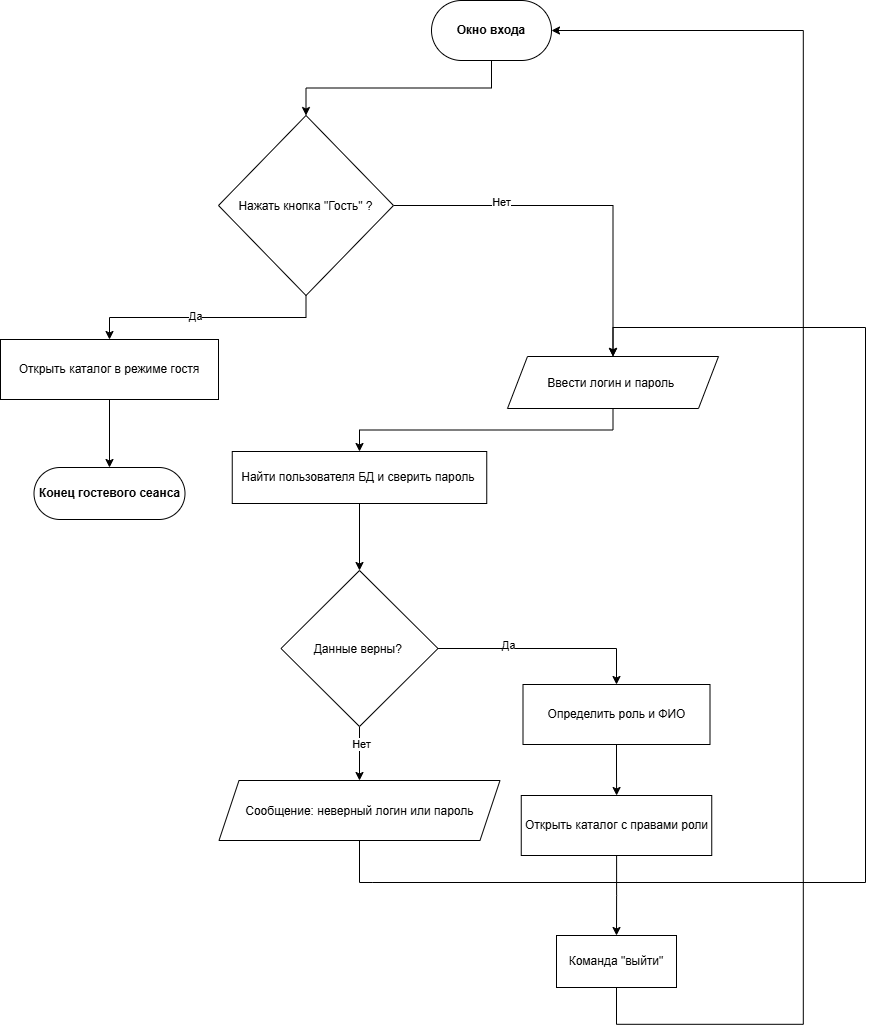

The diagram above was exported from draw.io. Its source (the exported page's mxGraphModel, read from the mxfile embedded in the PNG):
<mxGraphModel dx="1900" dy="1898" grid="0" gridSize="10" guides="1" tooltips="1" connect="1" arrows="1" fold="1" page="0" pageScale="1" pageWidth="827" pageHeight="1169" math="0" shadow="0">
  <root>
    <mxCell id="0" />
    <mxCell id="1" parent="0" />
    <mxCell id="Ue1lJOwprihPPpyoM17d-3" edge="1" parent="1" source="Ue1lJOwprihPPpyoM17d-1" style="edgeStyle=orthogonalEdgeStyle;rounded=0;orthogonalLoop=1;jettySize=auto;html=1;exitX=0.5;exitY=1;exitDx=0;exitDy=0;exitPerimeter=0;entryX=0.5;entryY=0;entryDx=0;entryDy=0;" target="Ue1lJOwprihPPpyoM17d-2">
      <mxGeometry relative="1" as="geometry">
        <mxPoint x="281.6" y="-968.4" as="targetPoint" />
      </mxGeometry>
    </mxCell>
    <mxCell id="Ue1lJOwprihPPpyoM17d-1" parent="1" style="rounded=1;whiteSpace=wrap;html=1;glass=0;fontStyle=1;arcSize=50;roundedPerimeter=1;" value="Окно входа" vertex="1">
      <mxGeometry height="60" width="120" x="354" y="-1136" as="geometry" />
    </mxCell>
    <mxCell id="Ue1lJOwprihPPpyoM17d-4" edge="1" parent="1" source="Ue1lJOwprihPPpyoM17d-2" style="edgeStyle=orthogonalEdgeStyle;rounded=0;orthogonalLoop=1;jettySize=auto;html=1;exitX=0.5;exitY=1;exitDx=0;exitDy=0;entryX=0.5;entryY=0;entryDx=0;entryDy=0;" target="Ue1lJOwprihPPpyoM17d-5">
      <mxGeometry relative="1" x="-0.0157" as="geometry">
        <mxPoint x="113.6" y="-698" as="targetPoint" />
      </mxGeometry>
    </mxCell>
    <mxCell id="Ue1lJOwprihPPpyoM17d-24" connectable="0" parent="Ue1lJOwprihPPpyoM17d-4" style="edgeLabel;html=1;align=center;verticalAlign=middle;resizable=0;points=[];" value="Да" vertex="1">
      <mxGeometry relative="1" x="0.1102" y="-2" as="geometry">
        <mxPoint x="1" as="offset" />
      </mxGeometry>
    </mxCell>
    <mxCell id="Ue1lJOwprihPPpyoM17d-7" edge="1" parent="1" source="Ue1lJOwprihPPpyoM17d-2" style="edgeStyle=orthogonalEdgeStyle;rounded=0;orthogonalLoop=1;jettySize=auto;html=1;exitX=1;exitY=0.5;exitDx=0;exitDy=0;entryX=0.5;entryY=0;entryDx=0;entryDy=0;" target="Ue1lJOwprihPPpyoM17d-6">
      <mxGeometry relative="1" as="geometry" />
    </mxCell>
    <mxCell id="Ue1lJOwprihPPpyoM17d-25" connectable="0" parent="Ue1lJOwprihPPpyoM17d-7" style="edgeLabel;html=1;align=center;verticalAlign=middle;resizable=0;points=[];" value="Нет" vertex="1">
      <mxGeometry relative="1" x="-0.4207" y="4" as="geometry">
        <mxPoint as="offset" />
      </mxGeometry>
    </mxCell>
    <mxCell id="Ue1lJOwprihPPpyoM17d-2" parent="1" style="rhombus;whiteSpace=wrap;html=1;shapeInside=1;align=center;" value="&lt;div style=&quot;&quot;&gt;Нажать кнопка &quot;Гость&quot; ?&lt;/div&gt;" vertex="1">
      <mxGeometry height="180" width="175" x="141" y="-1021" as="geometry" />
    </mxCell>
    <mxCell id="Ue1lJOwprihPPpyoM17d-5" parent="1" style="rounded=0;whiteSpace=wrap;html=1;" value="Открыть каталог в режиме гостя" vertex="1">
      <mxGeometry height="60" width="218" x="-77" y="-797" as="geometry" />
    </mxCell>
    <mxCell id="Ue1lJOwprihPPpyoM17d-11" edge="1" parent="1" source="Ue1lJOwprihPPpyoM17d-6" style="edgeStyle=orthogonalEdgeStyle;rounded=0;orthogonalLoop=1;jettySize=auto;html=1;exitX=0.5;exitY=1;exitDx=0;exitDy=0;entryX=0.5;entryY=0;entryDx=0;entryDy=0;" target="Ue1lJOwprihPPpyoM17d-10">
      <mxGeometry relative="1" as="geometry" />
    </mxCell>
    <mxCell id="Ue1lJOwprihPPpyoM17d-6" parent="1" style="shape=parallelogram;perimeter=parallelogramPerimeter;whiteSpace=wrap;html=1;shapeInside=1;fixedSize=1;" value="Ввести логин и пароль&amp;nbsp;" vertex="1">
      <mxGeometry height="52" width="211" x="430" y="-780" as="geometry" />
    </mxCell>
    <mxCell id="Ue1lJOwprihPPpyoM17d-8" parent="1" style="rounded=1;whiteSpace=wrap;html=1;glass=0;fontStyle=1;arcSize=50;roundedPerimeter=1;" value="Конец гостевого сеанса" vertex="1">
      <mxGeometry height="52" width="151" x="-43.5" y="-669" as="geometry" />
    </mxCell>
    <mxCell id="Ue1lJOwprihPPpyoM17d-9" edge="1" parent="1" source="Ue1lJOwprihPPpyoM17d-5" style="edgeStyle=orthogonalEdgeStyle;rounded=0;orthogonalLoop=1;jettySize=auto;html=1;exitX=0.5;exitY=1;exitDx=0;exitDy=0;entryX=0.5;entryY=0;entryDx=0;entryDy=0;entryPerimeter=0;" target="Ue1lJOwprihPPpyoM17d-8">
      <mxGeometry relative="1" as="geometry" />
    </mxCell>
    <mxCell id="Ue1lJOwprihPPpyoM17d-13" edge="1" parent="1" source="Ue1lJOwprihPPpyoM17d-10" style="edgeStyle=orthogonalEdgeStyle;rounded=0;orthogonalLoop=1;jettySize=auto;html=1;exitX=0.5;exitY=1;exitDx=0;exitDy=0;entryX=0.5;entryY=0;entryDx=0;entryDy=0;" target="Ue1lJOwprihPPpyoM17d-12">
      <mxGeometry relative="1" as="geometry" />
    </mxCell>
    <mxCell id="Ue1lJOwprihPPpyoM17d-10" parent="1" style="rounded=0;whiteSpace=wrap;html=1;" value="Найти пользователя БД и сверить пароль&amp;nbsp;" vertex="1">
      <mxGeometry height="52" width="254.5" x="154.75" y="-685" as="geometry" />
    </mxCell>
    <mxCell id="Ue1lJOwprihPPpyoM17d-15" edge="1" parent="1" source="Ue1lJOwprihPPpyoM17d-12" style="edgeStyle=orthogonalEdgeStyle;rounded=0;orthogonalLoop=1;jettySize=auto;html=1;exitX=0.5;exitY=1;exitDx=0;exitDy=0;entryX=0.5;entryY=0;entryDx=0;entryDy=0;" target="Ue1lJOwprihPPpyoM17d-14">
      <mxGeometry relative="1" as="geometry" />
    </mxCell>
    <mxCell id="Ue1lJOwprihPPpyoM17d-26" connectable="0" parent="Ue1lJOwprihPPpyoM17d-15" style="edgeLabel;html=1;align=center;verticalAlign=middle;resizable=0;points=[];" value="Нет" vertex="1">
      <mxGeometry relative="1" x="-0.3697" y="1" as="geometry">
        <mxPoint as="offset" />
      </mxGeometry>
    </mxCell>
    <mxCell id="Ue1lJOwprihPPpyoM17d-17" edge="1" parent="1" source="Ue1lJOwprihPPpyoM17d-12" style="edgeStyle=orthogonalEdgeStyle;rounded=0;orthogonalLoop=1;jettySize=auto;html=1;exitX=1;exitY=0.5;exitDx=0;exitDy=0;entryX=0.5;entryY=0;entryDx=0;entryDy=0;" target="Ue1lJOwprihPPpyoM17d-16">
      <mxGeometry relative="1" as="geometry" />
    </mxCell>
    <mxCell id="Ue1lJOwprihPPpyoM17d-27" connectable="0" parent="Ue1lJOwprihPPpyoM17d-17" style="edgeLabel;html=1;align=center;verticalAlign=middle;resizable=0;points=[];" value="Да" vertex="1">
      <mxGeometry relative="1" x="-0.345" y="4" as="geometry">
        <mxPoint as="offset" />
      </mxGeometry>
    </mxCell>
    <mxCell id="Ue1lJOwprihPPpyoM17d-12" parent="1" style="rhombus;whiteSpace=wrap;html=1;shapeInside=1;" value="Данные верны?&amp;nbsp;" vertex="1">
      <mxGeometry height="156" width="157" x="203.5" y="-566" as="geometry" />
    </mxCell>
    <mxCell id="Ue1lJOwprihPPpyoM17d-23" edge="1" parent="1" source="Ue1lJOwprihPPpyoM17d-14" style="edgeStyle=orthogonalEdgeStyle;rounded=0;orthogonalLoop=1;jettySize=auto;html=1;exitX=0.5;exitY=1;exitDx=0;exitDy=0;entryX=0.5;entryY=0;entryDx=0;entryDy=0;" target="Ue1lJOwprihPPpyoM17d-6">
      <mxGeometry relative="1" x="-0.31" as="geometry">
        <Array as="points">
          <mxPoint x="295.3" y="-254" />
          <mxPoint x="788" y="-254" />
          <mxPoint x="788" y="-809" />
          <mxPoint x="536.5" y="-809" />
        </Array>
        <mxPoint x="295.3" y="78.1999755859375" as="targetPoint" />
      </mxGeometry>
    </mxCell>
    <mxCell id="Ue1lJOwprihPPpyoM17d-14" parent="1" style="shape=parallelogram;perimeter=parallelogramPerimeter;whiteSpace=wrap;html=1;shapeInside=1;fixedSize=1;" value="Сообщение: неверный логин или пароль" vertex="1">
      <mxGeometry height="60" width="281" x="141.5" y="-356" as="geometry" />
    </mxCell>
    <mxCell id="Ue1lJOwprihPPpyoM17d-19" edge="1" parent="1" source="Ue1lJOwprihPPpyoM17d-16" style="edgeStyle=orthogonalEdgeStyle;rounded=0;orthogonalLoop=1;jettySize=auto;html=1;" target="Ue1lJOwprihPPpyoM17d-18" value="">
      <mxGeometry relative="1" as="geometry" />
    </mxCell>
    <mxCell id="Ue1lJOwprihPPpyoM17d-16" parent="1" style="rounded=0;whiteSpace=wrap;html=1;" value="Определить роль и ФИО" vertex="1">
      <mxGeometry height="60" width="187" x="445.5" y="-452" as="geometry" />
    </mxCell>
    <mxCell id="Ue1lJOwprihPPpyoM17d-21" edge="1" parent="1" source="Ue1lJOwprihPPpyoM17d-18" style="edgeStyle=orthogonalEdgeStyle;rounded=0;orthogonalLoop=1;jettySize=auto;html=1;" target="Ue1lJOwprihPPpyoM17d-20" value="">
      <mxGeometry relative="1" as="geometry" />
    </mxCell>
    <mxCell id="Ue1lJOwprihPPpyoM17d-18" parent="1" style="whiteSpace=wrap;html=1;rounded=0;" value="Открыть каталог с правами роли" vertex="1">
      <mxGeometry height="60" width="190.5" x="443.75" y="-341" as="geometry" />
    </mxCell>
    <mxCell id="Ue1lJOwprihPPpyoM17d-20" parent="1" style="whiteSpace=wrap;html=1;rounded=0;" value="Команда &quot;выйти&quot;" vertex="1">
      <mxGeometry height="52" width="120" x="479" y="-201" as="geometry" />
    </mxCell>
    <mxCell id="Ue1lJOwprihPPpyoM17d-22" edge="1" parent="1" source="Ue1lJOwprihPPpyoM17d-20" style="edgeStyle=orthogonalEdgeStyle;rounded=0;orthogonalLoop=1;jettySize=auto;html=1;entryX=1;entryY=0.5;entryDx=0;entryDy=0;entryPerimeter=0;exitX=0.5;exitY=1;exitDx=0;exitDy=0;" target="Ue1lJOwprihPPpyoM17d-1">
      <mxGeometry relative="1" x="-0.1155" as="geometry">
        <Array as="points">
          <mxPoint x="539" y="-112.2" />
          <mxPoint x="725.8" y="-112.2" />
          <mxPoint x="725.8" y="-1106" />
        </Array>
        <mxPoint x="801.5" y="-30" as="sourcePoint" />
        <mxPoint x="743" y="-1068" as="targetPoint" />
      </mxGeometry>
    </mxCell>
  </root>
</mxGraphModel>